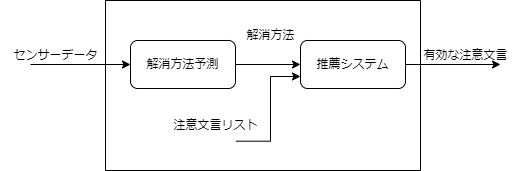

The diagram above was exported from draw.io. Its source (the exported page's mxGraphModel, read from the mxfile embedded in the PNG):
<mxGraphModel dx="1098" dy="597" grid="1" gridSize="10" guides="1" tooltips="1" connect="1" arrows="1" fold="1" page="1" pageScale="1" pageWidth="827" pageHeight="1169" math="0" shadow="0">
  <root>
    <mxCell id="0" />
    <mxCell id="1" parent="0" />
    <mxCell id="qQ1B01lP6RYLJLhDZoL5-1" value="" style="endArrow=classic;html=1;rounded=0;entryX=0;entryY=0.5;entryDx=0;entryDy=0;" edge="1" parent="1" target="qQ1B01lP6RYLJLhDZoL5-4">
      <mxGeometry width="50" height="50" relative="1" as="geometry">
        <mxPoint x="100" y="454" as="sourcePoint" />
        <mxPoint x="200" y="450" as="targetPoint" />
      </mxGeometry>
    </mxCell>
    <mxCell id="qQ1B01lP6RYLJLhDZoL5-3" value="センサーデータ" style="text;html=1;align=center;verticalAlign=middle;resizable=0;points=[];autosize=1;strokeColor=none;fillColor=none;" vertex="1" parent="1">
      <mxGeometry x="70" y="430" width="110" height="30" as="geometry" />
    </mxCell>
    <mxCell id="qQ1B01lP6RYLJLhDZoL5-4" value="解消方法予測" style="rounded=1;whiteSpace=wrap;html=1;" vertex="1" parent="1">
      <mxGeometry x="200" y="430" width="105" height="48" as="geometry" />
    </mxCell>
    <mxCell id="qQ1B01lP6RYLJLhDZoL5-5" value="" style="endArrow=classic;html=1;rounded=0;exitX=1;exitY=0.5;exitDx=0;exitDy=0;" edge="1" parent="1" source="qQ1B01lP6RYLJLhDZoL5-4">
      <mxGeometry width="50" height="50" relative="1" as="geometry">
        <mxPoint x="340" y="458" as="sourcePoint" />
        <mxPoint x="370" y="454" as="targetPoint" />
      </mxGeometry>
    </mxCell>
    <mxCell id="qQ1B01lP6RYLJLhDZoL5-6" value="解消方法" style="text;html=1;align=center;verticalAlign=middle;resizable=0;points=[];autosize=1;strokeColor=none;fillColor=none;" vertex="1" parent="1">
      <mxGeometry x="305" y="410" width="70" height="30" as="geometry" />
    </mxCell>
    <mxCell id="qQ1B01lP6RYLJLhDZoL5-8" value="注意文言リスト" style="text;html=1;align=center;verticalAlign=middle;resizable=0;points=[];autosize=1;strokeColor=none;fillColor=none;" vertex="1" parent="1">
      <mxGeometry x="230" y="500" width="110" height="30" as="geometry" />
    </mxCell>
    <mxCell id="qQ1B01lP6RYLJLhDZoL5-15" style="edgeStyle=orthogonalEdgeStyle;rounded=0;orthogonalLoop=1;jettySize=auto;html=1;exitX=1;exitY=0.5;exitDx=0;exitDy=0;" edge="1" parent="1" source="qQ1B01lP6RYLJLhDZoL5-10">
      <mxGeometry relative="1" as="geometry">
        <mxPoint x="570" y="454" as="targetPoint" />
      </mxGeometry>
    </mxCell>
    <mxCell id="qQ1B01lP6RYLJLhDZoL5-16" style="edgeStyle=orthogonalEdgeStyle;rounded=0;orthogonalLoop=1;jettySize=auto;html=1;exitX=0.688;exitY=1.023;exitDx=0;exitDy=0;entryX=0;entryY=0.75;entryDx=0;entryDy=0;exitPerimeter=0;" edge="1" parent="1" source="qQ1B01lP6RYLJLhDZoL5-8" target="qQ1B01lP6RYLJLhDZoL5-10">
      <mxGeometry relative="1" as="geometry">
        <mxPoint x="330" y="530" as="sourcePoint" />
        <Array as="points">
          <mxPoint x="340" y="531" />
          <mxPoint x="340" y="466" />
        </Array>
      </mxGeometry>
    </mxCell>
    <mxCell id="qQ1B01lP6RYLJLhDZoL5-10" value="推薦システム" style="rounded=1;whiteSpace=wrap;html=1;" vertex="1" parent="1">
      <mxGeometry x="370" y="430" width="105" height="48" as="geometry" />
    </mxCell>
    <mxCell id="qQ1B01lP6RYLJLhDZoL5-18" value="有効な注意文言" style="text;html=1;align=center;verticalAlign=middle;resizable=0;points=[];autosize=1;strokeColor=none;fillColor=none;" vertex="1" parent="1">
      <mxGeometry x="480" y="430" width="110" height="30" as="geometry" />
    </mxCell>
    <mxCell id="qQ1B01lP6RYLJLhDZoL5-19" value="" style="swimlane;startSize=0;" vertex="1" parent="1">
      <mxGeometry x="175" y="390" width="315" height="170" as="geometry" />
    </mxCell>
  </root>
</mxGraphModel>